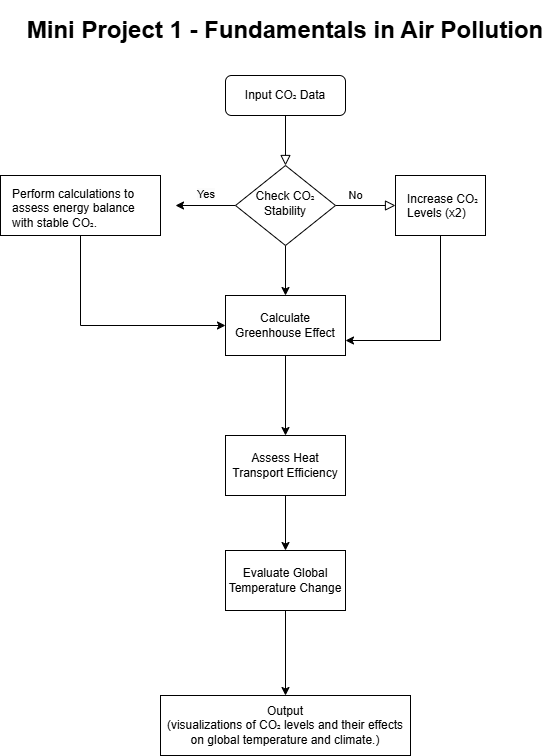

The diagram above was exported from draw.io. Its source (the exported page's mxGraphModel, read from the mxfile embedded in the PNG):
<mxGraphModel dx="1213" dy="768" grid="1" gridSize="10" guides="1" tooltips="1" connect="1" arrows="1" fold="1" page="1" pageScale="1" pageWidth="827" pageHeight="1169" math="0" shadow="0">
  <root>
    <mxCell id="WIyWlLk6GJQsqaUBKTNV-0" />
    <mxCell id="WIyWlLk6GJQsqaUBKTNV-1" parent="WIyWlLk6GJQsqaUBKTNV-0" />
    <mxCell id="WIyWlLk6GJQsqaUBKTNV-2" value="" style="rounded=0;html=1;jettySize=auto;orthogonalLoop=1;fontSize=11;endArrow=block;endFill=0;endSize=8;strokeWidth=1;shadow=0;labelBackgroundColor=none;edgeStyle=orthogonalEdgeStyle;" parent="WIyWlLk6GJQsqaUBKTNV-1" source="WIyWlLk6GJQsqaUBKTNV-3" target="WIyWlLk6GJQsqaUBKTNV-6" edge="1">
      <mxGeometry relative="1" as="geometry" />
    </mxCell>
    <mxCell id="WIyWlLk6GJQsqaUBKTNV-3" value="Input CO₂ Data" style="rounded=1;whiteSpace=wrap;html=1;fontSize=12;glass=0;strokeWidth=1;shadow=0;" parent="WIyWlLk6GJQsqaUBKTNV-1" vertex="1">
      <mxGeometry x="384" y="80" width="120" height="40" as="geometry" />
    </mxCell>
    <mxCell id="WIyWlLk6GJQsqaUBKTNV-5" value="No" style="edgeStyle=orthogonalEdgeStyle;rounded=0;html=1;jettySize=auto;orthogonalLoop=1;fontSize=11;endArrow=block;endFill=0;endSize=8;strokeWidth=1;shadow=0;labelBackgroundColor=none;entryX=0;entryY=0.5;entryDx=0;entryDy=0;" parent="WIyWlLk6GJQsqaUBKTNV-1" source="WIyWlLk6GJQsqaUBKTNV-6" target="bu77_4_olHC528M4w0Jn-2" edge="1">
      <mxGeometry x="-0.3333" y="10" relative="1" as="geometry">
        <mxPoint as="offset" />
        <mxPoint x="544" y="210" as="targetPoint" />
      </mxGeometry>
    </mxCell>
    <mxCell id="bu77_4_olHC528M4w0Jn-8" style="edgeStyle=orthogonalEdgeStyle;rounded=0;orthogonalLoop=1;jettySize=auto;html=1;exitX=0;exitY=0.5;exitDx=0;exitDy=0;entryX=1;entryY=0.5;entryDx=0;entryDy=0;" edge="1" parent="WIyWlLk6GJQsqaUBKTNV-1" source="WIyWlLk6GJQsqaUBKTNV-6">
      <mxGeometry relative="1" as="geometry">
        <mxPoint x="334" y="210" as="targetPoint" />
      </mxGeometry>
    </mxCell>
    <mxCell id="bu77_4_olHC528M4w0Jn-15" value="" style="edgeStyle=orthogonalEdgeStyle;rounded=0;orthogonalLoop=1;jettySize=auto;html=1;" edge="1" parent="WIyWlLk6GJQsqaUBKTNV-1" source="WIyWlLk6GJQsqaUBKTNV-6" target="bu77_4_olHC528M4w0Jn-13">
      <mxGeometry relative="1" as="geometry" />
    </mxCell>
    <mxCell id="WIyWlLk6GJQsqaUBKTNV-6" value="Check CO₂ Stability" style="rhombus;whiteSpace=wrap;html=1;shadow=0;fontFamily=Helvetica;fontSize=12;align=center;strokeWidth=1;spacing=6;spacingTop=-4;" parent="WIyWlLk6GJQsqaUBKTNV-1" vertex="1">
      <mxGeometry x="394" y="170" width="100" height="80" as="geometry" />
    </mxCell>
    <mxCell id="bu77_4_olHC528M4w0Jn-0" value="" style="rounded=0;whiteSpace=wrap;html=1;" vertex="1" parent="WIyWlLk6GJQsqaUBKTNV-1">
      <mxGeometry x="159" y="180" width="160" height="60" as="geometry" />
    </mxCell>
    <mxCell id="bu77_4_olHC528M4w0Jn-25" style="edgeStyle=orthogonalEdgeStyle;rounded=0;orthogonalLoop=1;jettySize=auto;html=1;entryX=0;entryY=0.5;entryDx=0;entryDy=0;exitX=0.5;exitY=1;exitDx=0;exitDy=0;" edge="1" parent="WIyWlLk6GJQsqaUBKTNV-1" source="bu77_4_olHC528M4w0Jn-0" target="bu77_4_olHC528M4w0Jn-13">
      <mxGeometry relative="1" as="geometry">
        <mxPoint x="240" y="260" as="sourcePoint" />
      </mxGeometry>
    </mxCell>
    <mxCell id="bu77_4_olHC528M4w0Jn-1" value="Perform calculations to assess energy balance with stable CO₂." style="text;whiteSpace=wrap;html=1;" vertex="1" parent="WIyWlLk6GJQsqaUBKTNV-1">
      <mxGeometry x="169" y="185" width="140" height="50" as="geometry" />
    </mxCell>
    <mxCell id="bu77_4_olHC528M4w0Jn-17" style="edgeStyle=orthogonalEdgeStyle;rounded=0;orthogonalLoop=1;jettySize=auto;html=1;exitX=0.5;exitY=1;exitDx=0;exitDy=0;entryX=1;entryY=0.75;entryDx=0;entryDy=0;" edge="1" parent="WIyWlLk6GJQsqaUBKTNV-1" source="bu77_4_olHC528M4w0Jn-2" target="bu77_4_olHC528M4w0Jn-13">
      <mxGeometry relative="1" as="geometry" />
    </mxCell>
    <mxCell id="bu77_4_olHC528M4w0Jn-2" value="" style="rounded=0;whiteSpace=wrap;html=1;" vertex="1" parent="WIyWlLk6GJQsqaUBKTNV-1">
      <mxGeometry x="554" y="180" width="90" height="60" as="geometry" />
    </mxCell>
    <mxCell id="bu77_4_olHC528M4w0Jn-4" value="Increase CO₂ Levels (x2)" style="text;whiteSpace=wrap;html=1;" vertex="1" parent="WIyWlLk6GJQsqaUBKTNV-1">
      <mxGeometry x="564" y="190" width="80" height="40" as="geometry" />
    </mxCell>
    <mxCell id="bu77_4_olHC528M4w0Jn-9" value="&lt;span style=&quot;color: rgb(0, 0, 0); font-family: Helvetica; font-size: 11px; font-style: normal; font-variant-ligatures: normal; font-variant-caps: normal; font-weight: 400; letter-spacing: normal; orphans: 2; text-align: center; text-indent: 0px; text-transform: none; widows: 2; word-spacing: 0px; -webkit-text-stroke-width: 0px; white-space: nowrap; background-color: rgb(251, 251, 251); text-decoration-thickness: initial; text-decoration-style: initial; text-decoration-color: initial; display: inline !important; float: none;&quot;&gt;Yes&lt;/span&gt;" style="text;whiteSpace=wrap;html=1;" vertex="1" parent="WIyWlLk6GJQsqaUBKTNV-1">
      <mxGeometry x="354" y="185" width="40" height="30" as="geometry" />
    </mxCell>
    <mxCell id="bu77_4_olHC528M4w0Jn-19" value="" style="edgeStyle=orthogonalEdgeStyle;rounded=0;orthogonalLoop=1;jettySize=auto;html=1;" edge="1" parent="WIyWlLk6GJQsqaUBKTNV-1" source="bu77_4_olHC528M4w0Jn-13" target="bu77_4_olHC528M4w0Jn-18">
      <mxGeometry relative="1" as="geometry" />
    </mxCell>
    <mxCell id="bu77_4_olHC528M4w0Jn-13" value="&lt;br&gt;&lt;div&gt;Calculate Greenhouse Effect&lt;/div&gt;&lt;div&gt;&lt;br&gt;&lt;/div&gt;" style="whiteSpace=wrap;html=1;" vertex="1" parent="WIyWlLk6GJQsqaUBKTNV-1">
      <mxGeometry x="384" y="300" width="120" height="60" as="geometry" />
    </mxCell>
    <mxCell id="bu77_4_olHC528M4w0Jn-21" value="" style="edgeStyle=orthogonalEdgeStyle;rounded=0;orthogonalLoop=1;jettySize=auto;html=1;" edge="1" parent="WIyWlLk6GJQsqaUBKTNV-1" source="bu77_4_olHC528M4w0Jn-18" target="bu77_4_olHC528M4w0Jn-20">
      <mxGeometry relative="1" as="geometry" />
    </mxCell>
    <mxCell id="bu77_4_olHC528M4w0Jn-18" value="&lt;div&gt;Assess Heat Transport Efficiency&lt;/div&gt;" style="whiteSpace=wrap;html=1;" vertex="1" parent="WIyWlLk6GJQsqaUBKTNV-1">
      <mxGeometry x="384" y="440" width="120" height="60" as="geometry" />
    </mxCell>
    <mxCell id="bu77_4_olHC528M4w0Jn-23" value="" style="edgeStyle=orthogonalEdgeStyle;rounded=0;orthogonalLoop=1;jettySize=auto;html=1;" edge="1" parent="WIyWlLk6GJQsqaUBKTNV-1" source="bu77_4_olHC528M4w0Jn-20" target="bu77_4_olHC528M4w0Jn-22">
      <mxGeometry relative="1" as="geometry" />
    </mxCell>
    <mxCell id="bu77_4_olHC528M4w0Jn-20" value="&lt;div&gt;Evaluate Global Temperature Change&lt;/div&gt;" style="whiteSpace=wrap;html=1;" vertex="1" parent="WIyWlLk6GJQsqaUBKTNV-1">
      <mxGeometry x="384" y="555" width="120" height="60" as="geometry" />
    </mxCell>
    <mxCell id="bu77_4_olHC528M4w0Jn-22" value="&lt;div&gt;Output &lt;/div&gt;&lt;div&gt;(&lt;span style=&quot;background-color: initial;&quot;&gt;visualizations of CO₂ levels and their effects on global temperature and climate.)&lt;/span&gt;&lt;/div&gt;" style="whiteSpace=wrap;html=1;" vertex="1" parent="WIyWlLk6GJQsqaUBKTNV-1">
      <mxGeometry x="319" y="700" width="250" height="60" as="geometry" />
    </mxCell>
    <mxCell id="bu77_4_olHC528M4w0Jn-24" value="&lt;h1&gt;Mini Project 1 - Fundamentals in Air Pollution&lt;/h1&gt;" style="text;strokeColor=none;align=center;fillColor=none;html=1;verticalAlign=middle;whiteSpace=wrap;rounded=0;" vertex="1" parent="WIyWlLk6GJQsqaUBKTNV-1">
      <mxGeometry x="182" y="20" width="524" height="30" as="geometry" />
    </mxCell>
  </root>
</mxGraphModel>